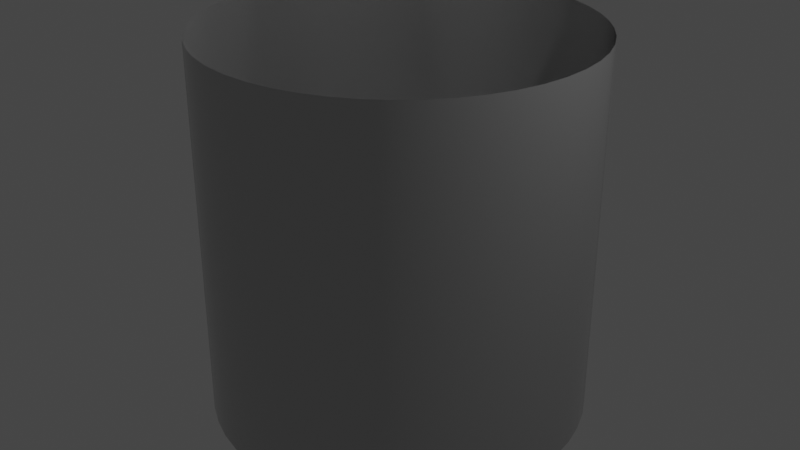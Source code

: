 # Source: pipeEdge.blend  (saved by Blender 3.2.14; exported with 4.5.12 LTS)
import bpy
from mathutils import Matrix  # noqa: F401  (used for matrix-valued properties, if any)

bpy.ops.wm.read_factory_settings(use_empty=True)
scene = bpy.context.scene
scene.name = 'Scene'

# ---- collections
col_collection = bpy.data.collections.new('Collection'); scene.collection.children.link(col_collection)

# ---- materials (node trees are filled in below, after node groups)
mat_material_001 = bpy.data.materials.new('Material.001')
mat_material_001.use_transparent_shadow = False

# ---- node groups
ng_auto_smooth = bpy.data.node_groups.new('Auto Smooth', 'GeometryNodeTree')
_s = ng_auto_smooth.interface.new_socket(name='Geometry', in_out='OUTPUT', socket_type='NodeSocketGeometry')
_s = ng_auto_smooth.interface.new_socket(name='Geometry', in_out='INPUT', socket_type='NodeSocketGeometry')
_s = ng_auto_smooth.interface.new_socket(name='Angle', in_out='INPUT', socket_type='NodeSocketFloat')
_s.subtype = 'ANGLE'
_s.min_value = 0.0
_s.max_value = 3.142
ng_auto_smooth.is_modifier = True
_N = ng_auto_smooth.nodes; _L = ng_auto_smooth.links
n0 = _N.new('NodeGroupOutput'); n0.name = 'Group Output'; n0.location = (480, -100)
n1 = _N.new('NodeGroupInput'); n1.name = 'Group Input'; n1.location = (-420, -300)
n2 = _N.new('NodeGroupInput'); n2.name = 'Group Input.001'; n2.location = (-60, -100)
n3 = _N.new('GeometryNodeSetShadeSmooth'); n3.name = 'Set Shade Smooth'; n3.location = (120, -100)
n3.domain = 'EDGE'
n4 = _N.new('GeometryNodeSetShadeSmooth'); n4.name = 'Set Shade Smooth.001'; n4.location = (300, -100)
n5 = _N.new('GeometryNodeInputMeshEdgeAngle'); n5.name = 'Edge Angle'; n5.location = (-420, -220)
n6 = _N.new('GeometryNodeInputEdgeSmooth'); n6.name = 'Is Edge Smooth'; n6.location = (-60, -160)
n7 = _N.new('GeometryNodeInputShadeSmooth'); n7.name = 'Is Face Smooth'; n7.location = (-240, -340)
n8 = _N.new('FunctionNodeBooleanMath'); n8.name = 'Boolean Math'; n8.location = (-60, -220)
n9 = _N.new('FunctionNodeCompare'); n9.name = 'Compare'; n9.location = (-240, -180)
n9.operation = 'LESS_EQUAL'
_L.new(n5.outputs[0], n9.inputs[0])
_L.new(n4.outputs[0], n0.inputs[0])
_L.new(n1.outputs[1], n9.inputs[1])
_L.new(n9.outputs[0], n8.inputs[0])
_L.new(n7.outputs[0], n8.inputs[1])
_L.new(n2.outputs[0], n3.inputs[0])
_L.new(n6.outputs[0], n3.inputs[1])
_L.new(n3.outputs[0], n4.inputs[0])
_L.new(n8.outputs[0], n3.inputs[2])
n0.is_active_output = True

# ---- material node trees
mat_material_001.use_nodes = True; mat_material_001.node_tree.nodes.clear()
_N = mat_material_001.node_tree.nodes; _L = mat_material_001.node_tree.links
n0 = _N.new('ShaderNodeBsdfPrincipled'); n0.name = 'Principled BSDF'; n0.location = (10, 300)
n0.distribution = 'GGX'
n0.subsurface_method = 'RANDOM_WALK_SKIN'
n0.inputs[0].default_value = (0.5277, 0.5277, 0.5277, 1.0)
n0.inputs[1].default_value = 0.8583
n0.inputs[2].default_value = 0.1732
n0.inputs[3].default_value = 1.45
n0.inputs[20].default_value = 0.1324
n0.inputs[27].default_value = (0.0, 0.0, 0.0, 1.0)
n0.inputs[28].default_value = 1.0
n1 = _N.new('ShaderNodeOutputMaterial'); n1.name = 'Material Output'; n1.location = (300, 300)
_L.new(n0.outputs[0], n1.inputs[0])
n1.is_active_output = True

# ---- world
world_world = bpy.data.worlds.new('World'); scene.world = world_world
world_world.use_nodes = True; world_world.node_tree.nodes.clear()
_N = world_world.node_tree.nodes; _L = world_world.node_tree.links
n0 = _N.new('ShaderNodeOutputWorld'); n0.name = 'World Output'; n0.location = (300, 300)
n1 = _N.new('ShaderNodeBackground'); n1.name = 'Background'; n1.location = (10, 300)
n1.inputs[0].default_value = (0.05088, 0.05088, 0.05088, 1.0)
_L.new(n1.outputs[0], n0.inputs[0])
n0.is_active_output = True
world_world.color = (0.05088, 0.05088, 0.05088)
world_world.use_sun_shadow = False
world_world.sun_shadow_jitter_overblur = 0.0

# ---- cameras
cam_camera = bpy.data.cameras.new('Camera')
cam_camera.clip_end = 100.0
cam_camera.ortho_scale = 7.314

# ---- lights
light_light = bpy.data.lights.new('Light', 'POINT')
light_light.transmission_factor = 0.0
light_light.energy = 1000.0
light_light.shadow_soft_size = 0.1
light_light.shadow_maximum_resolution = 0.006
light_light.use_absolute_resolution = True

# ---- meshes
me_mesh = bpy.data.meshes.new('Mesh')
me_mesh.from_pydata([(-1.0, 0.0, -1.053), (-0.9909, 0.1357, -1.053), (-0.9643, 0.2658, -1.053), (-0.9214, 0.3892, -1.053), (-0.8634, 0.5046, -1.053), (-0.7916, 0.611, -1.053), (-0.707, 0.707, -1.053), (-0.611, 0.7916, -1.053), (-0.5046, 0.8634, -1.053), (-0.3892, 0.9214, -1.053), (-0.2658, 0.9643, -1.053), (-0.1357, 0.9909, -1.053), (0.0, 1.0, -1.053), (0.1357, 0.9909, -1.053), (0.2658, 0.9643, -1.053), (0.3892, 0.9214, -1.053), (0.5046, 0.8634, -1.053), (0.611, 0.7916, -1.053), (0.707, 0.707, -1.053), (0.7916, 0.611, -1.053), (0.8634, 0.5046, -1.053), (0.9214, 0.3892, -1.053), (0.9643, 0.2658, -1.053), (0.9909, 0.1357, -1.053), (1.0, 0.0, -1.053), (0.9909, -0.1357, -1.053), (0.9643, -0.2658, -1.053), (0.9214, -0.3892, -1.053), (0.8634, -0.5046, -1.053), (0.7916, -0.611, -1.053), (0.707, -0.707, -1.053), (0.611, -0.7916, -1.053), (0.5046, -0.8634, -1.053), (0.3892, -0.9214, -1.053), (0.2658, -0.9643, -1.053), (0.1357, -0.9909, -1.053), (0.0, -1.0, -1.053), (-0.1357, -0.9909, -1.053), (-0.2658, -0.9643, -1.053), (-0.3892, -0.9214, -1.053), (-0.5046, -0.8634, -1.053), (-0.611, -0.7916, -1.053), (-0.707, -0.707, -1.053), (-0.7916, -0.611, -1.053), (-0.8634, -0.5046, -1.053), (-0.9214, -0.3892, -1.053), (-0.9643, -0.2658, -1.053), (-0.9909, -0.1357, -1.053), (-1.0, 0.0, 1.053), (-0.9909, 0.1357, 1.053), (-0.9643, 0.2658, 1.053), (-0.9214, 0.3892, 1.053), (-0.8634, 0.5046, 1.053), (-0.7916, 0.611, 1.053), (-0.707, 0.707, 1.053), (-0.611, 0.7916, 1.053), (-0.5046, 0.8634, 1.053), (-0.3892, 0.9214, 1.053), (-0.2658, 0.9643, 1.053), (-0.1357, 0.9909, 1.053), (0.0, 1.0, 1.053), (0.1357, 0.9909, 1.053), (0.2658, 0.9643, 1.053), (0.3892, 0.9214, 1.053), (0.5046, 0.8634, 1.053), (0.611, 0.7916, 1.053), (0.707, 0.707, 1.053), (0.7916, 0.611, 1.053), (0.8634, 0.5046, 1.053), (0.9214, 0.3892, 1.053), (0.9643, 0.2658, 1.053), (0.9909, 0.1357, 1.053), (1.0, 0.0, 1.053), (0.9909, -0.1357, 1.053), (0.9643, -0.2658, 1.053), (0.9214, -0.3892, 1.053), (0.8634, -0.5046, 1.053), (0.7916, -0.611, 1.053), (0.707, -0.707, 1.053), (0.611, -0.7916, 1.053), (0.5046, -0.8634, 1.053), (0.3892, -0.9214, 1.053), (0.2658, -0.9643, 1.053), (0.1357, -0.9909, 1.053), (0.0, -1.0, 1.053), (-0.1357, -0.9909, 1.053), (-0.2658, -0.9643, 1.053), (-0.3892, -0.9214, 1.053), (-0.5046, -0.8634, 1.053), (-0.611, -0.7916, 1.053), (-0.707, -0.707, 1.053), (-0.7916, -0.611, 1.053), (-0.8634, -0.5046, 1.053), (-0.9214, -0.3892, 1.053), (-0.9643, -0.2658, 1.053), (-0.9909, -0.1357, 1.053)], [], [(22, 21, 69, 70), (9, 8, 56, 57), (36, 35, 83, 84), (23, 22, 70, 71), (10, 9, 57, 58), (37, 36, 84, 85), (24, 23, 71, 72), (11, 10, 58, 59), (38, 37, 85, 86), (25, 24, 72, 73), (12, 11, 59, 60), (39, 38, 86, 87), (26, 25, 73, 74), (13, 12, 60, 61), (40, 39, 87, 88), (27, 26, 74, 75), (14, 13, 61, 62), (41, 40, 88, 89), (1, 0, 48, 49), (28, 27, 75, 76), (15, 14, 62, 63), (42, 41, 89, 90), (2, 1, 49, 50), (29, 28, 76, 77), (16, 15, 63, 64), (43, 42, 90, 91), (3, 2, 50, 51), (30, 29, 77, 78), (17, 16, 64, 65), (44, 43, 91, 92), (4, 3, 51, 52), (31, 30, 78, 79), (18, 17, 65, 66), (45, 44, 92, 93), (5, 4, 52, 53), (32, 31, 79, 80), (19, 18, 66, 67), (46, 45, 93, 94), (6, 5, 53, 54), (33, 32, 80, 81), (20, 19, 67, 68), (47, 46, 94, 95), (7, 6, 54, 55), (34, 33, 81, 82), (21, 20, 68, 69), (0, 47, 95, 48), (8, 7, 55, 56), (35, 34, 82, 83)])
me_mesh.polygons.foreach_set('use_smooth', [True] * 48)
me_mesh.materials.append(mat_material_001)
me_mesh.update()

# ---- objects
ob_light = bpy.data.objects.new('Light', light_light)
ob_camera = bpy.data.objects.new('Camera', cam_camera)
ob_beziercircle = bpy.data.objects.new('BezierCircle', me_mesh)

# ---- transforms, parenting, visibility, modifiers, constraints
ob_light.location = (4.076, 1.005, 5.904)
ob_light.rotation_euler = (0.6503, 0.05522, 1.866)
ob_light.lock_rotations_4d = False
ob_light.empty_display_type = 'ARROWS'
ob_light.color = (0.0, 0.0, 0.0, 0.0)
ob_light.lineart.crease_threshold = 0.0
ob_camera.location = (7.359, -6.926, 4.958)
ob_camera.rotation_euler = (1.109, 0.0, 0.8149)
ob_camera.lock_rotations_4d = False
ob_camera.empty_display_type = 'ARROWS'
ob_camera.color = (0.0, 0.0, 0.0, 0.0)
ob_camera.display_type = 'WIRE'
ob_camera.lineart.crease_threshold = 0.0
ob_beziercircle.location = (0.0, 0.0, 0.0)
ob_beziercircle.scale = (2.0, 2.0, 1.9)
_m = ob_beziercircle.modifiers.new('Auto Smooth', 'NODES')
_m.node_group = ng_auto_smooth
_gi = [s.identifier for s in ng_auto_smooth.interface.items_tree if s.item_type == 'SOCKET' and s.in_out == 'INPUT']
_m[_gi[1]] = 3.142  # Angle

# ---- collection membership
col_collection.objects.link(ob_light)
col_collection.objects.link(ob_camera)
col_collection.objects.link(ob_beziercircle)

# ---- scene / render settings (as saved in the file)
scene.camera = ob_camera
scene.frame_start = 1; scene.frame_end = 250; scene.frame_set(1)
scene.render.engine = 'BLENDER_EEVEE_NEXT'
scene.cycles.sampling_pattern = 'TABULATED_SOBOL'
scene.cycles.use_light_tree = False
scene.view_settings.view_transform = 'Filmic'
bpy.context.view_layer.update()
